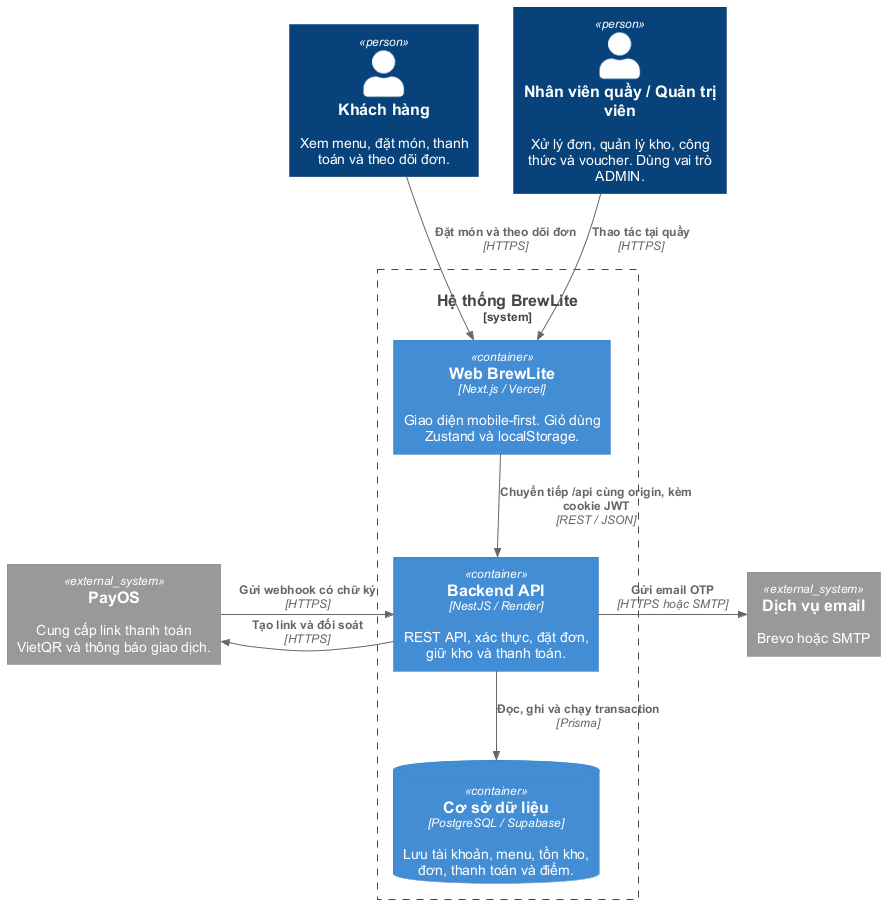

The diagram above was rendered by PlantUML. Its source (embedded in the PNG):
@startuml c4-context-container
!include <C4/C4_Container>

skinparam defaultFontName Arial

Person(customer, "Khách hàng", "Xem menu, đặt món, thanh toán và theo dõi đơn.")
Person(admin, "Nhân viên quầy / Quản trị viên", "Xử lý đơn, quản lý kho, công thức và voucher. Dùng vai trò ADMIN.")

System_Boundary(brewlite, "Hệ thống BrewLite") {
    Container(web, "Web BrewLite", "Next.js / Vercel", "Giao diện mobile-first. Giỏ dùng Zustand và localStorage.")
    Container(api, "Backend API", "NestJS / Render", "REST API, xác thực, đặt đơn, giữ kho và thanh toán.")
    ContainerDb(db, "Cơ sở dữ liệu", "PostgreSQL / Supabase", "Lưu tài khoản, menu, tồn kho, đơn, thanh toán và điểm.")
}

System_Ext(payos, "PayOS", "Cung cấp link thanh toán VietQR và thông báo giao dịch.")
System_Ext(mail, "Dịch vụ email", "Brevo hoặc SMTP")

Rel_D(customer, web, "Đặt món và theo dõi đơn", "HTTPS")
Rel_D(admin, web, "Thao tác tại quầy", "HTTPS")
Rel_D(web, api, "Chuyển tiếp /api cùng origin, kèm cookie JWT", "REST / JSON")
Rel_D(api, db, "Đọc, ghi và chạy transaction", "Prisma")
Rel_L(api, payos, "Tạo link và đối soát", "HTTPS")
Rel_R(payos, api, "Gửi webhook có chữ ký", "HTTPS")
Rel_R(api, mail, "Gửi email OTP", "HTTPS hoặc SMTP")
@enduml